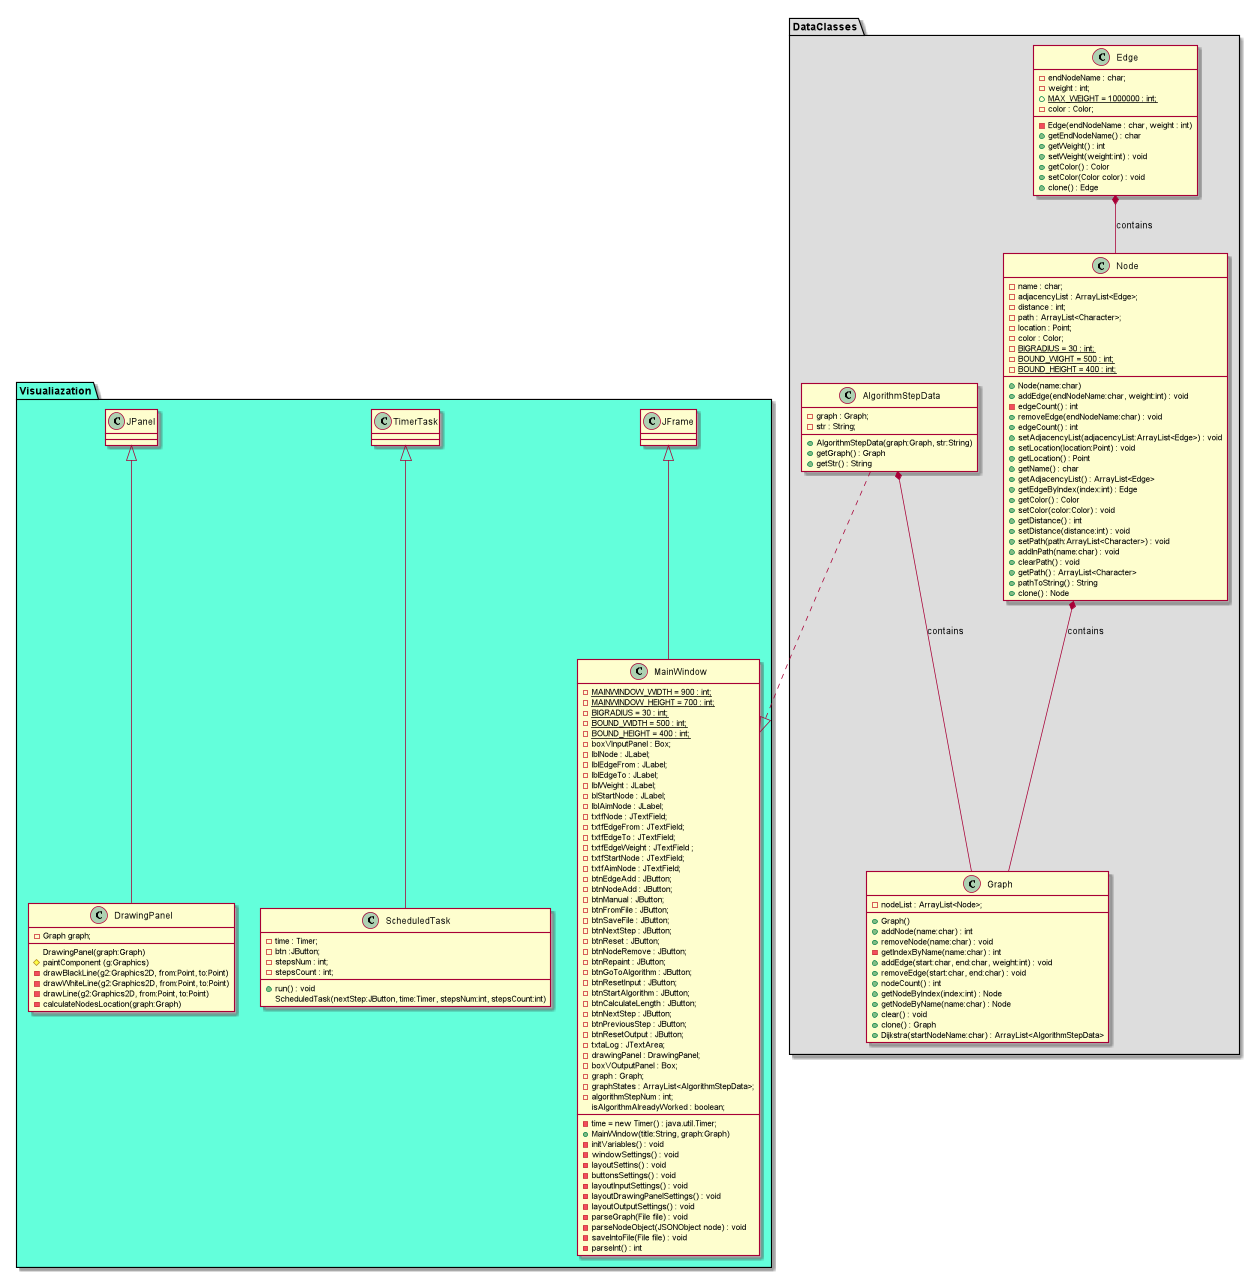

The diagram above was rendered by PlantUML. Its source (embedded in the PNG):
@startuml

package "DataClasses" #DDDDDD{

class AlgorithmStepData {
- graph : Graph;
- str : String;

+ AlgorithmStepData(graph:Graph, str:String)
+ getGraph() : Graph
+ getStr() : String
}

class Graph {
- nodeList : ArrayList<Node>;

+ Graph()
+ addNode(name:char) : int
+ removeNode(name:char) : void
- getIndexByName(name:char) : int
+ addEdge(start:char, end:char, weight:int) : void
+ removeEdge(start:char, end:char) : void
+ nodeCount() : int
+ getNodeByIndex(index:int) : Node
+ getNodeByName(name:char) : Node
+ clear() : void
+ clone() : Graph
+ Dijkstra(startNodeName:char) : ArrayList<AlgorithmStepData>
}

class Node {
- name : char;
- adjacencyList : ArrayList<Edge>;
- distance : int;
- path : ArrayList<Character>;
- location : Point;
- color : Color;
- {static}BIGRADIUS = 30 : int;
- {static}BOUND_WIGHT = 500 : int;
- {static}BOUND_HEIGHT = 400 : int;

+ Node(name:char)
+ addEdge(endNodeName:char, weight:int) : void
- edgeCount() : int
+ removeEdge(endNodeName:char) : void
+ edgeCount() : int
+ setAdjacencyList(adjacencyList:ArrayList<Edge>) : void
+ setLocation(location:Point) : void
+ getLocation() : Point
+ getName() : char
+ getAdjacencyList() : ArrayList<Edge>
+ getEdgeByIndex(index:int) : Edge
+ getColor() : Color
+ setColor(color:Color) : void
+ getDistance() : int
+ setDistance(distance:int) : void
+ setPath(path:ArrayList<Character>) : void
+ addInPath(name:char) : void
+ clearPath() : void
+ getPath() : ArrayList<Character>
+ pathToString() : String
+ clone() : Node
}
Node *-- Graph: contains


class Edge {
- endNodeName : char;
- weight : int;
+  {static} MAX_WEIGHT = 1000000 : int;
- color : Color;

- Edge(endNodeName : char, weight : int)
+ getEndNodeName() : char
+ getWeight() : int
+ setWeight(weight:int) : void
+ getColor() : Color
+ setColor(Color color) : void
+ clone() : Edge
}
Edge *-- Node: contains
}
AlgorithmStepData *-- Graph: contains

package "Visualiazation" #63ffdb{

class ScheduledTask extends TimerTask{
- time : Timer;
- btn :JButton;
- stepsNum : int;
- stepsCount : int;

+ run() : void
ScheduledTask(nextStep:JButton, time:Timer, stepsNum:int, stepsCount:int)
}


class DrawingPanel extends JPanel{
    - Graph graph;
    DrawingPanel(graph:Graph)
    # paintComponent (g:Graphics)
    - drawBlackLine(g2:Graphics2D, from:Point, to:Point)
    - drawWhiteLine(g2:Graphics2D, from:Point, to:Point)
    - drawLine(g2:Graphics2D, from:Point, to:Point)
    - calculateNodesLocation(graph:Graph)
}

class MainWindow extends JFrame {
    - {static}MAINWINDOW_WIDTH = 900 : int;
    - {static}MAINWINDOW_HEIGHT = 700 : int;
    - {static}BIGRADIUS = 30 : int;
    - {static}BOUND_WIDTH = 500 : int;
    - {static}BOUND_HEIGHT = 400 : int;
    - boxVInputPanel : Box;
    - lblNode : JLabel;
    - lblEdgeFrom : JLabel;
    - lblEdgeTo : JLabel;
    - lblWeight : JLabel;
    - blStartNode : JLabel;
    - lblAimNode : JLabel;
    - txtfNode : JTextField;
    - txtfEdgeFrom : JTextField;
    - txtfEdgeTo : JTextField;
    - txtfEdgeWeight : JTextField ;
    - txtfStartNode : JTextField;
    - txtfAimNode : JTextField;
    - btnEdgeAdd : JButton;
    - btnNodeAdd : JButton;
    - btnManual : JButton;
    - btnFromFile : JButton;
    - btnSaveFile : JButton;
    - btnNextStep : JButton;
    - btnReset : JButton;
    - btnNodeRemove : JButton;
    - btnRepaint : JButton;
    - btnGoToAlgorithm : JButton;
    - btnResetInput : JButton;
    - btnStartAlgorithm : JButton;
    - btnCalculateLength : JButton;
    - btnNextStep : JButton;
    - btnPreviousStep : JButton;
    - btnResetOutput : JButton;
    - txtaLog : JTextArea;
    - drawingPanel : DrawingPanel;
    - boxVOutputPanel : Box;
    - graph : Graph;
    - graphStates : ArrayList<AlgorithmStepData>;
    - algorithmStepNum : int;
    - time = new Timer() : java.util.Timer;
    isAlgorithmAlreadyWorked : boolean;


    + MainWindow(title:String, graph:Graph)
    - initVariables() : void
    - windowSettings() : void
    - layoutSettins() : void
    - buttonsSettings() : void
    - layoutInputSettings() : void
    - layoutDrawingPanelSettings() : void
    - layoutOutputSettings() : void
    - parseGraph(File file) : void
    - parseNodeObject(JSONObject node) : void
    - saveIntoFile(File file) : void
    - parseInt() : int
}
AlgorithmStepData ..|> MainWindow
@enduml